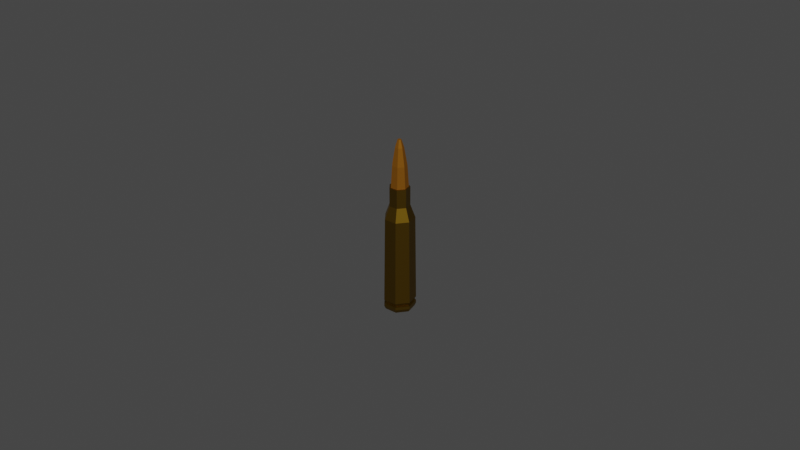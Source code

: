 # Source: 545.blend  (saved by Blender 4.0.36; exported with 4.5.12 LTS)
import bpy
from mathutils import Matrix  # noqa: F401  (used for matrix-valued properties, if any)

bpy.ops.wm.read_factory_settings(use_empty=True)
scene = bpy.context.scene
scene.name = 'Scene'

# ---- collections
col_collection = bpy.data.collections.new('Collection'); scene.collection.children.link(col_collection)

# ---- materials (node trees are filled in below, after node groups)
mat_bullet_002 = bpy.data.materials.new('bullet.002')
mat_bullet_002.use_transparent_shadow = False
mat_casing_002 = bpy.data.materials.new('casing.002')
mat_casing_002.alpha_threshold = 0.0
mat_casing_002.use_transparent_shadow = False
mat_casing_002.roughness = 0.5
mat_casing_002.line_color = (0.0, 0.0, 0.0, 1.0)
mat_primer_002 = bpy.data.materials.new('primer.002')
mat_primer_002.use_transparent_shadow = False

# ---- material node trees
mat_bullet_002.use_nodes = True; mat_bullet_002.node_tree.nodes.clear()
_N = mat_bullet_002.node_tree.nodes; _L = mat_bullet_002.node_tree.links
n0 = _N.new('ShaderNodeBsdfPrincipled'); n0.name = 'Principled BSDF'; n0.location = (10, 300)
n0.distribution = 'GGX'
n0.subsurface_method = 'RANDOM_WALK_SKIN'
n0.inputs[0].default_value = (0.4, 0.1546, 0.01456, 1.0)
n0.inputs[1].default_value = 1.0
n0.inputs[2].default_value = 0.7913
n0.inputs[3].default_value = 1.45
n0.inputs[13].default_value = 0.8543
n0.inputs[27].default_value = (0.0, 0.0, 0.0, 1.0)
n0.inputs[28].default_value = 1.0
n1 = _N.new('ShaderNodeOutputMaterial'); n1.name = 'Material Output'; n1.location = (300, 300)
_L.new(n0.outputs[0], n1.inputs[0])
n1.is_active_output = True
mat_casing_002.use_nodes = True; mat_casing_002.node_tree.nodes.clear()
_N = mat_casing_002.node_tree.nodes; _L = mat_casing_002.node_tree.links
n0 = _N.new('ShaderNodeOutputMaterial'); n0.name = 'Material Output'; n0.location = (300, 300)
n1 = _N.new('ShaderNodeBsdfPrincipled'); n1.name = 'Principled BSDF'; n1.location = (10, 300)
n1.distribution = 'GGX'
n1.subsurface_method = 'RANDOM_WALK_SKIN'
n1.inputs[0].default_value = (0.1734, 0.09933, 0.007357, 1.0)
n1.inputs[1].default_value = 1.0
n1.inputs[2].default_value = 0.5157
n1.inputs[3].default_value = 1.45
n1.inputs[13].default_value = 0.6417
n1.inputs[19].default_value = 0.1004
n1.inputs[27].default_value = (0.0, 0.0, 0.0, 1.0)
n1.inputs[28].default_value = 1.0
_L.new(n1.outputs[0], n0.inputs[0])
n0.is_active_output = True
mat_primer_002.use_nodes = True; mat_primer_002.node_tree.nodes.clear()
_N = mat_primer_002.node_tree.nodes; _L = mat_primer_002.node_tree.links
n0 = _N.new('ShaderNodeBsdfPrincipled'); n0.name = 'Principled BSDF'; n0.location = (10, 300)
n0.distribution = 'GGX'
n0.subsurface_method = 'RANDOM_WALK_SKIN'
n0.inputs[0].default_value = (0.7106, 0.7106, 0.7106, 1.0)
n0.inputs[1].default_value = 1.0
n0.inputs[2].default_value = 0.3583
n0.inputs[3].default_value = 1.45
n0.inputs[13].default_value = 0.6654
n0.inputs[27].default_value = (0.0, 0.0, 0.0, 1.0)
n0.inputs[28].default_value = 1.0
n1 = _N.new('ShaderNodeOutputMaterial'); n1.name = 'Material Output'; n1.location = (300, 300)
_L.new(n0.outputs[0], n1.inputs[0])
n1.is_active_output = True

# ---- world
world_world = bpy.data.worlds.new('World'); scene.world = world_world
world_world.use_nodes = True; world_world.node_tree.nodes.clear()
_N = world_world.node_tree.nodes; _L = world_world.node_tree.links
n0 = _N.new('ShaderNodeOutputWorld'); n0.name = 'World Output'; n0.location = (300, 300)
n1 = _N.new('ShaderNodeBackground'); n1.name = 'Background'; n1.location = (10, 300)
n1.inputs[0].default_value = (0.05088, 0.05088, 0.05088, 1.0)
_L.new(n1.outputs[0], n0.inputs[0])
n0.is_active_output = True
world_world.color = (0.05088, 0.05088, 0.05088)
world_world.use_sun_shadow = False
world_world.sun_shadow_jitter_overblur = 0.0

# ---- meshes
me_circle_016 = bpy.data.meshes.new('Circle.016')
me_circle_016.from_pydata([(8.675e-12, 0.004554, 0.0), (-0.00356, 0.002839, 0.0), (-0.00444, -0.001013, 0.0), (-0.001976, -0.004103, 0.0), (0.001976, -0.004103, 0.0), (0.00444, -0.001013, 0.0), (0.00356, 0.002839, 0.0), (0.0, 0.005, 0.0032), (-0.003909, 0.003117, 0.0032), (-0.004875, -0.001113, 0.0032), (-0.002169, -0.004505, 0.0032), (0.002169, -0.004505, 0.0032), (0.004875, -0.001113, 0.0032), (0.003909, 0.003117, 0.0032), (0.0, 0.005, 0.00196), (0.0, 0.0043, 0.00196), (-0.003362, 0.002681, 0.00196), (-0.003909, 0.003117, 0.00196), (0.004875, -0.001113, 0.00196), (0.004192, -0.0009568, 0.00196), (0.003362, 0.002681, 0.00196), (0.003909, 0.003117, 0.00196), (-0.002169, -0.004505, 0.00196), (-0.001866, -0.003874, 0.00196), (0.001866, -0.003874, 0.00196), (0.002169, -0.004505, 0.00196), (-0.004192, -0.0009568, 0.00196), (-0.004875, -0.001113, 0.00196), (-0.003909, 0.003117, 0.001019), (0.003909, 0.003117, 0.001019), (0.002169, -0.004505, 0.001019), (-0.004875, -0.001113, 0.001019), (0.0, 0.005, 0.001019), (0.004875, -0.001113, 0.001019), (-0.002169, -0.004505, 0.001019), (4.989e-12, 0.004625, 0.03), (-0.003616, 0.002884, 0.03), (-0.004509, -0.001029, 0.03), (-0.002007, -0.004167, 0.03), (0.002007, -0.004167, 0.03), (0.004509, -0.001029, 0.03), (0.003616, 0.002884, 0.03), (-1.789e-11, 0.003145, 0.034), (-0.002459, 0.001961, 0.034), (-0.003066, -0.0006998, 0.034), (-0.001365, -0.002834, 0.034), (0.001365, -0.002834, 0.034), (0.003066, -0.0006998, 0.034), (0.002459, 0.001961, 0.034), (-1.789e-11, 0.003145, 0.03982), (-0.002459, 0.001961, 0.03982), (-0.003066, -0.0006998, 0.03982), (-0.001365, -0.002834, 0.03982), (0.001365, -0.002834, 0.03982), (0.003066, -0.0006998, 0.03982), (0.002459, 0.001961, 0.03982), (0.0, 0.002725, 0.03982), (-0.00213, 0.001699, 0.03982), (-0.002657, -0.0006064, 0.03982), (-0.001182, -0.002455, 0.03982), (0.001182, -0.002455, 0.03982), (0.002657, -0.0006064, 0.03982), (0.00213, 0.001699, 0.03982), (-2.657e-12, 0.0005725, 0.05438), (-0.0009949, -0.002066, 0.04653), (0.002236, -0.0005102, 0.04653), (-1.633e-12, 0.002293, 0.04653), (-0.002236, -0.0005102, 0.04653), (0.0009949, -0.002066, 0.04653), (0.001793, 0.00143, 0.04653), (0.001046, 0.0008344, 0.05201), (0.001305, -0.0002978, 0.05201), (0.0005806, -0.001206, 0.05201), (-0.0005806, -0.001206, 0.05201), (-0.001305, -0.0002978, 0.05201), (-0.001046, 0.0008344, 0.05201), (-6.21e-12, 0.001338, 0.05201), (-0.001793, 0.00143, 0.04653), (-0.002201, 0.001756, 0.0), (4.861e-12, 0.002816, 0.0), (-0.002745, -0.0006266, 0.0), (-0.001222, -0.002537, 0.0), (0.001222, -0.002537, 0.0), (0.002745, -0.0006266, 0.0), (0.002201, 0.001756, 0.0), (-0.001809, 0.001442, 0.0), (3.904e-12, 0.002313, 0.0), (-0.002255, -0.0005148, 0.0), (-0.001004, -0.002084, 0.0), (0.001004, -0.002084, 0.0), (0.002255, -0.0005148, 0.0), (0.001809, 0.001442, 0.0), (4.382e-12, 0.002565, 0.0005255), (0.002005, 0.001599, 0.0005255), (0.0025, -0.0005707, 0.0005255), (0.001113, -0.002311, 0.0005255), (-0.001113, -0.002311, 0.0005255), (-0.0025, -0.0005707, 0.0005255), (-0.002005, 0.001599, 0.0005255), (-0.0004476, 0.0003569, 0.05438), (0.0002484, -0.0005158, 0.05438), (0.0005581, -0.0001274, 0.05438), (-0.0002484, -0.0005158, 0.05438), (0.0004476, 0.0003569, 0.05438), (-0.0005581, -0.0001274, 0.05438)], [], [(15, 16, 8), (20, 13, 12), (23, 24, 11), (16, 26, 9), (15, 7, 13), (19, 12, 11), (26, 23, 10), (31, 34, 22), (27, 22, 23), (30, 33, 18), (25, 18, 19), (29, 32, 14), (14, 15, 20), (28, 31, 27), (17, 27, 26), (34, 30, 25), (22, 25, 24), (33, 29, 21), (18, 21, 20), (32, 28, 17), (14, 17, 16), (5, 4, 82), (0, 1, 28), (5, 6, 29), (3, 4, 30), (2, 31, 28), (6, 0, 32), (4, 5, 33), (2, 3, 34), (9, 10, 38), (7, 8, 36), (12, 13, 41), (10, 11, 39), (8, 9, 37), (13, 7, 35), (11, 12, 40), (39, 40, 47), (37, 38, 45), (35, 36, 43), (40, 41, 48), (38, 39, 46), (36, 37, 44), (41, 35, 42), (48, 42, 49), (46, 47, 54), (44, 45, 52), (42, 43, 50), (47, 48, 55), (45, 46, 53), (43, 44, 51), (61, 54, 55), (60, 53, 54), (75, 74, 104), (76, 75, 99), (73, 72, 100), (63, 102, 101), (53, 60, 59), (71, 70, 103), (62, 55, 49), (50, 57, 56), (72, 71, 101), (70, 76, 63), (52, 59, 58), (66, 77, 75), (51, 58, 57), (68, 65, 71), (64, 68, 72), (69, 70, 71), (67, 74, 75), (64, 73, 74), (69, 66, 76), (62, 56, 66), (58, 59, 64), (57, 58, 67), (61, 62, 69), (59, 60, 68), (61, 65, 68), (93, 91, 86), (2, 80, 81), (1, 0, 79), (6, 5, 83), (4, 3, 81), (2, 1, 78), (6, 84, 79), (87, 91, 89), (94, 95, 89), (96, 97, 87), (98, 92, 86), (93, 94, 90), (95, 96, 88), (97, 98, 85), (80, 78, 98), (81, 96, 95), (84, 83, 94), (78, 79, 92), (81, 80, 97), (83, 82, 95), (79, 84, 93), (56, 57, 77), (74, 73, 102), (15, 8, 7), (20, 12, 19), (23, 11, 10), (16, 9, 8), (15, 13, 20), (19, 11, 24), (26, 10, 9), (31, 22, 27), (27, 23, 26), (30, 18, 25), (25, 19, 24), (29, 14, 21), (14, 20, 21), (28, 27, 17), (17, 26, 16), (34, 25, 22), (22, 24, 23), (33, 21, 18), (18, 20, 19), (32, 17, 14), (14, 16, 15), (5, 82, 83), (0, 28, 32), (5, 29, 33), (3, 30, 34), (2, 28, 1), (6, 32, 29), (4, 33, 30), (2, 34, 31), (9, 38, 37), (7, 36, 35), (12, 41, 40), (10, 39, 38), (8, 37, 36), (13, 35, 41), (11, 40, 39), (39, 47, 46), (37, 45, 44), (35, 43, 42), (40, 48, 47), (38, 46, 45), (36, 44, 43), (41, 42, 48), (48, 49, 55), (46, 54, 53), (44, 52, 51), (42, 50, 49), (47, 55, 54), (45, 53, 52), (43, 51, 50), (61, 55, 62), (60, 54, 61), (75, 104, 99), (76, 99, 63), (73, 100, 102), (104, 63, 99), (63, 101, 103), (101, 102, 100), (102, 63, 104), (53, 59, 52), (71, 103, 101), (62, 49, 56), (50, 56, 49), (72, 101, 100), (70, 63, 103), (52, 58, 51), (66, 75, 76), (51, 57, 50), (68, 71, 72), (64, 72, 73), (69, 71, 65), (67, 75, 77), (64, 74, 67), (69, 76, 70), (62, 66, 69), (58, 64, 67), (57, 67, 77), (61, 69, 65), (59, 68, 64), (61, 68, 60), (93, 86, 92), (2, 81, 3), (1, 79, 78), (6, 83, 84), (4, 81, 82), (2, 78, 80), (6, 79, 0), (86, 87, 85), (87, 89, 88), (89, 91, 90), (91, 87, 86), (94, 89, 90), (96, 87, 88), (98, 86, 85), (93, 90, 91), (95, 88, 89), (97, 85, 87), (80, 98, 97), (81, 95, 82), (84, 94, 93), (78, 92, 98), (81, 97, 96), (83, 95, 94), (79, 93, 92), (56, 77, 66), (74, 102, 104)])
me_circle_016.polygons.foreach_set('material_index', [1, 1, 1, 1, 1, 1, 1, 1, 1, 1, 1, 1, 1, 1, 1, 1, 1, 1, 1, 1, 1, 1, 1, 1, 1, 1, 1, 1, 1, 1, 1, 1, 1, 1, 1, 1, 1, 1, 1, 1, 1, 1, 1, 1, 1, 1, 1, 1, 1, 1, 1, 1, 0, 0, 0, 0, 1, 0, 1, 1, 0, 0, 1, 0, 1, 0, 0, 0, 0, 0, 0, 0, 0, 0, 0, 0, 0, 2, 1, 1, 1, 1, 1, 1, 2, 2, 2, 2, 2, 2, 2, 1, 1, 1, 1, 1, 1, 1, 0, 0, 1, 1, 1, 1, 1, 1, 1, 1, 1, 1, 1, 1, 1, 1, 1, 1, 1, 1, 1, 1, 1, 1, 1, 1, 1, 1, 1, 1, 1, 1, 1, 1, 1, 1, 1, 1, 1, 1, 1, 1, 1, 1, 1, 1, 1, 1, 1, 1, 1, 1, 1, 1, 0, 0, 0, 0, 0, 0, 0, 1, 0, 1, 1, 0, 0, 1, 0, 1, 0, 0, 0, 0, 0, 0, 0, 0, 0, 0, 0, 0, 2, 1, 1, 1, 1, 1, 1, 2, 2, 2, 2, 2, 2, 2, 2, 2, 2, 1, 1, 1, 1, 1, 1, 1, 0, 0])
_uv = me_circle_016.uv_layers.new(name='UVMap')
_uv.uv.foreach_set('vector', [0.0, 0.0, 0.0, 0.0, 0.0, 0.0, 0.0, 0.0, 0.0, 0.0, 0.0, 0.0, 0.0, 0.0, 0.0, 0.0, 0.0, 0.0, 0.0, 0.0, 0.0, 0.0, 0.0, 0.0, 0.0, 0.0, 0.0, 0.0, 0.0, 0.0, 0.0, 0.0, 0.0, 0.0, 0.0, 0.0, 0.0, 0.0, 0.0, 0.0, 0.0, 0.0, 0.0, 0.0, 0.0, 0.0, 0.0, 0.0, 0.0, 0.0, 0.0, 0.0, 0.0, 0.0, 0.0, 0.0, 0.0, 0.0, 0.0, 0.0, 0.0, 0.0, 0.0, 0.0, 0.0, 0.0, 0.0, 0.0, 0.0, 0.0, 0.0, 0.0, 0.0, 0.0, 0.0, 0.0, 0.0, 0.0, 0.0, 0.0, 0.0, 0.0, 0.0, 0.0, 0.0, 0.0, 0.0, 0.0, 0.0, 0.0, 0.0, 0.0, 0.0, 0.0, 0.0, 0.0, 0.0, 0.0, 0.0, 0.0, 0.0, 0.0, 0.0, 0.0, 0.0, 0.0, 0.0, 0.0, 0.0, 0.0, 0.0, 0.0, 0.0, 0.0, 0.0, 0.0, 0.0, 0.0, 0.0, 0.0, 0.0, 0.0, 0.0, 0.0, 0.0, 0.0, 0.0, 0.0, 0.0, 0.0, 0.0, 0.0, 0.0, 0.0, 0.0, 0.0, 0.0, 0.0, 0.0, 0.0, 0.0, 0.0, 0.0, 0.0, 0.0, 0.0, 0.0, 0.0, 0.0, 0.0, 0.0, 0.0, 0.0, 0.0, 0.0, 0.0, 0.0, 0.0, 0.0, 0.0, 0.0, 0.0, 0.0, 0.0, 0.0, 0.0, 0.0, 0.0, 0.0, 0.0, 0.0, 0.0, 0.0, 0.0, 0.0, 0.0, 0.0, 0.0, 0.0, 0.0, 0.0, 0.0, 0.0, 0.0, 0.0, 0.0, 0.0, 0.0, 0.0, 0.0, 0.0, 0.0, 0.0, 0.0, 0.0, 0.0, 0.0, 0.0, 0.0, 0.0, 0.0, 0.0, 0.0, 0.0, 0.0, 0.0, 0.0, 0.0, 0.0, 0.0, 0.0, 0.0, 0.0, 0.0, 0.0, 0.0, 0.0, 0.0, 0.0, 0.0, 0.0, 0.0, 0.0, 0.0, 0.0, 0.0, 0.0, 0.0, 0.0, 0.0, 0.0, 0.0, 0.0, 0.0, 0.0, 0.0, 0.0, 0.0, 0.0, 0.0, 0.0, 0.0, 0.0, 0.0, 0.0, 0.0, 0.0, 0.0, 0.0, 0.0, 0.0, 0.0, 0.0, 0.0, 0.0, 0.0, 0.0, 0.0, 0.0, 0.0, 0.0, 0.0, 0.0, 0.0, 0.0, 0.0, 0.0, 0.0, 0.0, 0.0, 0.0, 0.0, 0.0, 0.0, 0.0, 0.0, 0.0, 0.0, 0.0, 0.0, 0.0, 0.0, 0.0, 0.0, 0.0, 0.0, 0.0, 0.0, 0.0, 0.0, 0.0, 0.0, 0.0, 0.0, 0.0, 0.0, 0.0, 0.0, 0.0, 0.0, 0.0, 0.0, 0.0, 0.0, 0.0, 0.0, 0.0, 0.0, 0.0, 0.0, 0.0, 0.0, 0.0, 0.0, 0.0, 0.0, 0.0, 0.0, 0.0, 0.0, 0.0, 0.0, 0.0, 0.0, 0.0, 0.0, 0.0, 0.0, 0.0, 0.0, 0.0, 0.0, 0.0, 0.0, 0.0, 0.0, 0.0, 0.0, 0.0, 0.0, 0.0, 0.0, 0.0, 0.0, 0.0, 0.0, 0.0, 0.0, 0.0, 0.0, 0.0, 0.0, 0.0, 0.0, 0.0, 0.0, 0.0, 0.0, 0.0, 0.0, 0.0, 0.0, 0.0, 0.0, 0.0, 0.0, 0.0, 0.0, 0.0, 0.0, 0.0, 0.0, 0.0, 0.0, 0.0, 0.0, 0.0, 0.0, 0.0, 0.0, 0.0, 0.0, 0.0, 0.0, 0.0, 0.0, 0.0, 0.0, 0.0, 0.0, 0.0, 0.0, 0.0, 0.0, 0.0, 0.0, 0.0, 0.0, 0.0, 0.0, 0.0, 0.0, 0.0, 0.0, 0.0, 0.0, 0.0, 0.0, 0.0, 0.0, 0.0, 0.0, 0.0, 0.0, 0.0, 0.0, 0.0, 0.0, 0.0, 0.0, 0.0, 0.0, 0.0, 0.0, 0.0, 0.0, 0.0, 0.0, 0.0, 0.0, 0.0, 0.0, 0.0, 0.0, 0.0, 0.0, 0.0, 0.0, 0.0, 0.0, 0.0, 0.0, 0.0, 0.0, 0.0, 0.0, 0.0, 0.0, 0.0, 0.0, 0.0, 0.0, 0.0, 0.0, 0.0, 0.0, 0.0, 0.0, 0.0, 0.0, 0.0, 0.0, 0.0, 0.0, 0.0, 0.0, 0.0, 0.0, 0.0, 0.0, 0.0, 0.0, 0.0, 0.0, 0.0, 0.0, 0.0, 0.0, 0.0, 0.0, 0.0, 0.0, 0.0, 0.0, 0.0, 0.0, 0.0, 0.0, 0.0, 0.0, 0.0, 0.0, 0.0, 0.0, 0.0, 0.0, 0.0, 0.0, 0.0, 0.0, 0.0, 0.0, 0.0, 0.0, 0.0, 0.0, 0.0, 0.0, 0.0, 0.0, 0.0, 0.0, 0.0, 0.0, 0.0, 0.0, 0.0, 0.0, 0.0, 0.0, 0.0, 0.0, 0.0, 0.0, 0.0, 0.0, 0.0, 0.0, 0.0, 0.0, 0.0, 0.0, 0.0, 0.0, 0.0, 0.0, 0.0, 0.0, 0.0, 0.0, 0.0, 0.0, 0.0, 0.0, 0.0, 0.0, 0.0, 0.0, 0.0, 0.0, 0.0, 0.0, 0.0, 0.0, 0.0, 0.0, 0.0, 0.0, 0.0, 0.0, 0.0, 0.0, 0.0, 0.0, 0.0, 0.0, 0.0, 0.0, 0.0, 0.0, 0.0, 0.0, 0.0, 0.0, 0.0, 0.0, 0.0, 0.0, 0.0, 0.0, 0.0, 0.0, 0.0, 0.0, 0.0, 0.0, 0.0, 0.0, 0.0, 0.0, 0.0, 0.0, 0.0, 0.0, 0.0, 0.0, 0.0, 0.0, 0.0, 0.0, 0.0, 0.0, 0.0, 0.0, 0.0, 0.0, 0.0, 0.0, 0.0, 0.0, 0.0, 0.0, 0.0, 0.0, 0.0, 0.0, 0.0, 0.0, 0.0, 0.0, 0.0, 0.0, 0.0, 0.0, 0.0, 0.0, 0.0, 0.0, 0.0, 0.0, 0.0, 0.0, 0.0, 0.0, 0.0, 0.0, 0.0, 0.0, 0.0, 0.0, 0.0, 0.0, 0.0, 0.0, 0.0, 0.0, 0.0, 0.0, 0.0, 0.0, 0.0, 0.0, 0.0, 0.0, 0.0, 0.0, 0.0, 0.0, 0.0, 0.0, 0.0, 0.0, 0.0, 0.0, 0.0, 0.0, 0.0, 0.0, 0.0, 0.0, 0.0, 0.0, 0.0, 0.0, 0.0, 0.0, 0.0, 0.0, 0.0, 0.0, 0.0, 0.0, 0.0, 0.0, 0.0, 0.0, 0.0, 0.0, 0.0, 0.0, 0.0, 0.0, 0.0, 0.0, 0.0, 0.0, 0.0, 0.0, 0.0, 0.0, 0.0, 0.0, 0.0, 0.0, 0.0, 0.0, 0.0, 0.0, 0.0, 0.0, 0.0, 0.0, 0.0, 0.0, 0.0, 0.0, 0.0, 0.0, 0.0, 0.0, 0.0, 0.0, 0.0, 0.0, 0.0, 0.0, 0.0, 0.0, 0.0, 0.0, 0.0, 0.0, 0.0, 0.0, 0.0, 0.0, 0.0, 0.0, 0.0, 0.0, 0.0, 0.0, 0.0, 0.0, 0.0, 0.0, 0.0, 0.0, 0.0, 0.0, 0.0, 0.0, 0.0, 0.0, 0.0, 0.0, 0.0, 0.0, 0.0, 0.0, 0.0, 0.0, 0.0, 0.0, 0.0, 0.0, 0.0, 0.0, 0.0, 0.0, 0.0, 0.0, 0.0, 0.0, 0.0, 0.0, 0.0, 0.0, 0.0, 0.0, 0.0, 0.0, 0.0, 0.0, 0.0, 0.0, 0.0, 0.0, 0.0, 0.0, 0.0, 0.0, 0.0, 0.0, 0.0, 0.0, 0.0, 0.0, 0.0, 0.0, 0.0, 0.0, 0.0, 0.0, 0.0, 0.0, 0.0, 0.0, 0.0, 0.0, 0.0, 0.0, 0.0, 0.0, 0.0, 0.0, 0.0, 0.0, 0.0, 0.0, 0.0, 0.0, 0.0, 0.0, 0.0, 0.0, 0.0, 0.0, 0.0, 0.0, 0.0, 0.0, 0.0, 0.0, 0.0, 0.0, 0.0, 0.0, 0.0, 0.0, 0.0, 0.0, 0.0, 0.0, 0.0, 0.0, 0.0, 0.0, 0.0, 0.0, 0.0, 0.0, 0.0, 0.0, 0.0, 0.0, 0.0, 0.0, 0.0, 0.0, 0.0, 0.0, 0.0, 0.0, 0.0, 0.0, 0.0, 0.0, 0.0, 0.0, 0.0, 0.0, 0.0, 0.0, 0.0, 0.0, 0.0, 0.0, 0.0, 0.0, 0.0, 0.0, 0.0, 0.0, 0.0, 0.0, 0.0, 0.0, 0.0, 0.0, 0.0, 0.0, 0.0, 0.0, 0.0, 0.0, 0.0, 0.0, 0.0, 0.0, 0.0, 0.0, 0.0, 0.0, 0.0, 0.0, 0.0, 0.0, 0.0, 0.0, 0.0, 0.0, 0.0, 0.0, 0.0, 0.0, 0.0, 0.0, 0.0, 0.0, 0.0, 0.0, 0.0, 0.0, 0.0, 0.0, 0.0, 0.0, 0.0, 0.0, 0.0, 0.0, 0.0, 0.0, 0.0, 0.0, 0.0, 0.0, 0.0, 0.0, 0.0, 0.0, 0.0, 0.0, 0.0, 0.0, 0.0, 0.0, 0.0, 0.0, 0.0, 0.0, 0.0, 0.0, 0.0, 0.0, 0.0, 0.0, 0.0, 0.0, 0.0, 0.0, 0.0, 0.0, 0.0, 0.0, 0.0, 0.0, 0.0, 0.0, 0.0, 0.0, 0.0, 0.0, 0.0, 0.0, 0.0, 0.0, 0.0, 0.0, 0.0, 0.0, 0.0, 0.0, 0.0, 0.0, 0.0, 0.0, 0.0, 0.0, 0.0, 0.0, 0.0, 0.0, 0.0, 0.0, 0.0, 0.0, 0.0, 0.0, 0.0, 0.0, 0.0, 0.0, 0.0, 0.0, 0.0, 0.0, 0.0, 0.0, 0.0, 0.0, 0.0, 0.0, 0.0, 0.0, 0.0, 0.0, 0.0, 0.0, 0.0, 0.0, 0.0, 0.0, 0.0, 0.0, 0.0, 0.0, 0.0, 0.0, 0.0, 0.0, 0.0, 0.0, 0.0, 0.0, 0.0, 0.0, 0.0, 0.0, 0.0, 0.0, 0.0, 0.0, 0.0, 0.0, 0.0, 0.0, 0.0, 0.0, 0.0, 0.0, 0.0, 0.0, 0.0, 0.0, 0.0, 0.0, 0.0, 0.0, 0.0, 0.0, 0.0, 0.0, 0.0, 0.0, 0.0, 0.0, 0.0, 0.0, 0.0, 0.0, 0.0, 0.0, 0.0, 0.0, 0.0, 0.0, 0.0, 0.0, 0.0, 0.0, 0.0, 0.0, 0.0, 0.0, 0.0, 0.0, 0.0, 0.0, 0.0, 0.0, 0.0, 0.0, 0.0, 0.0, 0.0, 0.0, 0.0, 0.0, 0.0, 0.0, 0.0, 0.0, 0.0, 0.0, 0.0, 0.0, 0.0, 0.0, 0.0, 0.0, 0.0, 0.0, 0.0, 0.0, 0.0, 0.0, 0.0, 0.0, 0.0, 0.0, 0.0, 0.0, 0.0, 0.0, 0.0, 0.0, 0.0, 0.0, 0.0, 0.0, 0.0, 0.0, 0.0, 0.0, 0.0, 0.0, 0.0, 0.0, 0.0, 0.0, 0.0, 0.0, 0.0, 0.0, 0.0, 0.0, 0.0, 0.0, 0.0, 0.0, 0.0, 0.0, 0.0, 0.0, 0.0, 0.0, 0.0, 0.0, 0.0, 0.0, 0.0, 0.0, 0.0, 0.0, 0.0, 0.0, 0.0, 0.0, 0.0, 0.0, 0.0, 0.0, 0.0, 0.0, 0.0, 0.0, 0.0, 0.0, 0.0, 0.0, 0.0, 0.0, 0.0, 0.0, 0.0, 0.0, 0.0, 0.0, 0.0, 0.0, 0.0, 0.0, 0.0, 0.0, 0.0, 0.0, 0.0, 0.0, 0.0, 0.0, 0.0, 0.0, 0.0, 0.0, 0.0, 0.0, 0.0, 0.0, 0.0, 0.0, 0.0, 0.0, 0.0, 0.0, 0.0, 0.0, 0.0, 0.0, 0.0, 0.0, 0.0, 0.0, 0.0, 0.0, 0.0, 0.0, 0.0, 0.0, 0.0, 0.0, 0.0, 0.0, 0.0, 0.0])
me_circle_016.materials.append(mat_bullet_002)
me_circle_016.materials.append(mat_casing_002)
me_circle_016.materials.append(mat_primer_002)
me_circle_016.update()

# ---- objects
ob_545 = bpy.data.objects.new('545', me_circle_016)

# ---- transforms, parenting, visibility, modifiers, constraints
ob_545.location = (0.0, 0.1, -0.1)

# ---- collection membership
col_collection.objects.link(ob_545)

# ---- scene / render settings (as saved in the file)
scene.frame_start = 1; scene.frame_end = 250; scene.frame_set(5)
scene.render.engine = 'BLENDER_EEVEE_NEXT'
scene.cycles.sampling_pattern = 'TABULATED_SOBOL'
scene.cycles.use_light_tree = False
scene.view_settings.view_transform = 'Filmic'
bpy.context.view_layer.update()

# ---- added for rendering (the .blend has no active camera and no usable light): camera, sun
cam_auto = bpy.data.cameras.new('AutoCamera')
cam_auto.lens = 50.0
cam_auto.sensor_width = 36.0
cam_auto.clip_end = 1000.0
ob_auto_camera = bpy.data.objects.new('AutoCamera', cam_auto)
scene.collection.objects.link(ob_auto_camera)
ob_auto_camera.location = (0.185045, -0.121806, 0.0752242)
ob_auto_camera.rotation_euler = (1.09748, -7.21219e-08, 0.694738)
scene.camera = ob_auto_camera
light_auto_sun = bpy.data.lights.new('AutoSun', 'SUN')
light_auto_sun.energy = 3.0
light_auto_sun.angle = 0.0523599
ob_auto_sun = bpy.data.objects.new('AutoSun', light_auto_sun)
scene.collection.objects.link(ob_auto_sun)
ob_auto_sun.rotation_euler = (0.872665, 0.174533, 0.523599)
bpy.context.view_layer.update()
